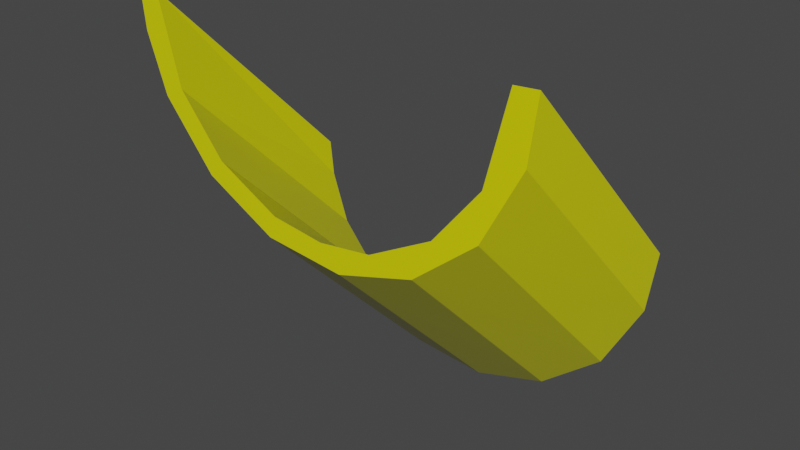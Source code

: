 # Source: pipe_incline_1_collision.blend  (saved by Blender 2.90.8; exported with 4.5.12 LTS)
import bpy
from mathutils import Matrix  # noqa: F401  (used for matrix-valued properties, if any)

bpy.ops.wm.read_factory_settings(use_empty=True)
scene = bpy.context.scene
scene.name = 'Scene'

# ---- collections
col_collection = bpy.data.collections.new('Collection'); scene.collection.children.link(col_collection)

# ---- materials (node trees are filled in below, after node groups)
mat_material_002 = bpy.data.materials.new('Material.002')
mat_material_002.use_transparent_shadow = False

# ---- material node trees
mat_material_002.use_nodes = True; mat_material_002.node_tree.nodes.clear()
_N = mat_material_002.node_tree.nodes; _L = mat_material_002.node_tree.links
n0 = _N.new('ShaderNodeBsdfPrincipled'); n0.name = 'Principled BSDF'; n0.location = (10, 300)
n0.distribution = 'GGX'
n0.subsurface_method = 'BURLEY'
n0.inputs[0].default_value = (0.8, 0.786, 0.0, 1.0)
n0.inputs[2].default_value = 0.2536
n0.inputs[3].default_value = 1.45
n0.inputs[13].default_value = 0.7947
n0.inputs[27].default_value = (0.0, 0.0, 0.0, 1.0)
n0.inputs[28].default_value = 1.0
n1 = _N.new('ShaderNodeOutputMaterial'); n1.name = 'Material Output'; n1.location = (300, 300)
_L.new(n0.outputs[0], n1.inputs[0])
n1.is_active_output = True

# ---- world
world_world = bpy.data.worlds.new('World'); scene.world = world_world
world_world.use_nodes = True; world_world.node_tree.nodes.clear()
_N = world_world.node_tree.nodes; _L = world_world.node_tree.links
n0 = _N.new('ShaderNodeOutputWorld'); n0.name = 'World Output'; n0.location = (300, 300)
n1 = _N.new('ShaderNodeBackground'); n1.name = 'Background'; n1.location = (10, 300)
n1.inputs[0].default_value = (0.05088, 0.05088, 0.05088, 1.0)
_L.new(n1.outputs[0], n0.inputs[0])
n0.is_active_output = True
world_world.color = (0.05088, 0.05088, 0.05088)
world_world.use_sun_shadow = False
world_world.sun_shadow_jitter_overblur = 0.0

# ---- meshes
me_cylinder_001 = bpy.data.meshes.new('Cylinder.001')
me_cylinder_001.from_pydata([(0.0, -0.006864, -0.5067), (0.0, 1.0, 0.5035), (0.1951, -0.02608, -0.5067), (0.3827, -0.08298, -0.5067), (0.3827, 0.9239, 0.5035), (0.9808, 0.1951, 0.5035), (-0.9967, 0.03381, 0.5035), (-0.9967, -0.9731, -0.5067), (-0.8841, 0.02999, 0.5035), (-0.1731, 0.87, 0.5035), (0.6272, 0.6272, 0.5035), (0.8315, 0.5556, 0.5035), (-0.8841, -0.9769, -0.5067), (-0.9967, -0.9731, -0.4975), (-0.9808, 0.1951, 0.5035), (-0.4928, 0.7376, 0.5035), (0.3395, 0.8195, 0.5035), (-0.8315, 0.5556, 0.5035), (0.1951, 0.9808, 0.5035), (-0.8841, -0.9769, -0.4975), (0.5556, 0.8315, 0.5035), (0.7071, 0.7071, 0.5035), (0.9239, 0.3827, 0.5035), (-0.9967, 0.03381, 0.4966), (-0.8841, 0.02999, 0.4966), (0.9966, -0.9721, -0.5067), (-0.5556, 0.8315, 0.5035), (-0.3827, 0.9239, 0.5035), (0.884, 0.03082, 0.5035), (0.884, -0.976, -0.5067), (0.9966, 0.03475, 0.5035), (0.9966, -0.9721, -0.4975), (-1.0, 9.281e-07, 0.5035), (0.884, -0.976, -0.4975), (0.9966, 0.03475, 0.4966), (0.884, 0.03082, 0.4966), (-0.4928, 0.7376, 0.4966), (-0.7071, 0.7071, 0.5035), (-0.5556, -0.1754, -0.5067), (0.8195, 0.3395, 0.4966), (-0.3827, -0.08298, -0.5067), (0.4928, 0.7376, 0.4966), (0.87, 0.1731, 0.4966), (0.8871, 5.937e-08, 0.4966), (-0.87, 0.1731, 0.4966), (-0.9239, 0.3827, 0.5035), (-0.1951, 0.9808, 0.5035), (0.6272, 0.6272, 0.4966), (0.7376, 0.4928, 0.4966), (-0.8315, -0.4513, -0.5067), (-0.8195, 0.3395, 0.4966), (-0.9808, -0.8118, -0.5067), (0.0, 1.0, 0.4966), (-0.9239, -0.6242, -0.5067), (0.3395, 0.8195, 0.4966), (-0.1951, -0.02608, -0.5067), (1.849e-08, -0.1198, -0.5067), (0.1731, -0.1369, -0.5067), (0.3395, -0.1873, -0.5067), (-0.3395, 0.8195, 0.4966), (0.6272, -0.3796, -0.5067), (1.757e-07, 0.8871, 0.4966), (0.8195, -0.6674, -0.5067), (0.87, -0.8338, -0.5067), (-0.7376, 0.4928, 0.4966), (0.9808, -0.8118, -0.5067), (0.8315, -0.4513, -0.5067), (0.9239, 0.3827, 0.4966), (-0.8195, -0.6674, -0.5067), (0.7071, 0.7071, 0.4966), (0.5556, 0.8315, 0.4966), (-0.8315, 0.5556, 0.4966), (-0.9808, 0.1951, 0.4966), (0.8315, 0.5556, 0.4966), (-0.1951, 0.9808, 0.4966), (0.7376, -0.514, -0.5067), (-0.1731, -0.1369, -0.5067), (-0.9239, 0.3827, 0.4966), (0.9808, 0.1951, 0.4966), (0.4928, -0.2693, -0.5067), (-0.6272, 0.6272, 0.4966), (-0.87, -0.8338, -0.5067), (0.1731, 0.87, 0.4966), (-0.7376, -0.514, -0.5067), (-0.3827, 0.9239, 0.4966), (-0.4928, -0.2693, -0.5067), (-0.3395, -0.1873, -0.5067), (-0.5556, 0.8315, 0.4966), (-0.7071, 0.7071, 0.4966), (0.1731, 0.87, 0.5035), (-1.0, 9.281e-07, 0.4966), (0.4928, 0.7376, 0.5035), (1.0, 3.697e-08, 0.4966), (0.7376, 0.4928, 0.5035), (0.8195, 0.3395, 0.5035), (0.87, 0.1731, 0.5035), (0.3827, 0.9239, 0.4966), (-0.6272, -0.3796, -0.5067), (0.1951, 0.9808, 0.4966), (-0.8871, 8.566e-07, 0.4966), (-0.1731, 0.87, 0.4966), (-0.4928, -0.2693, -0.4975), (0.8195, -0.6674, -0.4975), (-0.7071, -0.2998, -0.5067), (-1.0, -1.007, -0.5067), (0.4928, -0.2693, -0.4975), (0.9239, -0.6242, -0.5067), (0.7071, -0.2998, -0.5067), (0.5556, -0.1754, -0.5067), (0.87, -0.8338, -0.4975), (0.8871, -1.007, -0.4975), (-0.87, -0.8338, -0.4975), (0.1951, -0.02608, -0.4975), (-0.87, 0.1731, 0.5035), (-0.8195, 0.3395, 0.5035), (0.3827, -0.08298, -0.4975), (-0.6272, 0.6272, 0.5035), (1.0, -1.007, -0.4975), (-0.3395, 0.8195, 0.5035), (-1.0, -1.007, -0.4975), (1.762e-07, 0.8871, 0.5035), (-0.7071, -0.2998, -0.4975), (-0.5556, -0.1754, -0.4975), (-0.3827, -0.08298, -0.4975), (0.1731, -0.1369, -0.4975), (-0.6272, -0.3796, -0.4975), (0.6272, -0.3796, -0.4975), (-0.7376, 0.4928, 0.5035), (-0.8871, 8.566e-07, 0.5035), (0.7376, -0.514, -0.4975), (-0.8195, -0.6674, -0.4975), (0.9808, -0.8118, -0.4975), (-0.8871, -1.007, -0.5067), (-0.9239, -0.6242, -0.4975), (-0.1951, -0.02608, -0.4975), (0.0, -0.006864, -0.4975), (0.3395, -0.1873, -0.4975), (-0.3395, -0.1873, -0.4975), (1.918e-08, -0.1198, -0.4975), (0.8871, 5.937e-08, 0.5035), (-0.7376, -0.514, -0.4975), (1.0, -1.007, -0.5067), (-0.8871, -1.007, -0.4975), (0.8315, -0.4513, -0.4975), (-0.9808, -0.8118, -0.4975), (-0.8315, -0.4513, -0.4975), (0.5556, -0.1754, -0.4975), (0.7071, -0.2998, -0.4975), (0.8871, -1.007, -0.5067), (0.9239, -0.6242, -0.4975), (-0.1731, -0.1369, -0.4975), (1.0, 3.702e-08, 0.5035)], [], [(99, 24, 8, 128), (142, 19, 24, 99), (67, 22, 5, 78), (90, 32, 6, 23), (88, 37, 26, 87), (74, 46, 1, 52), (104, 7, 12, 132), (41, 47, 10, 91), (59, 100, 9, 118), (119, 90, 23, 13), (24, 44, 113, 8), (132, 12, 19, 142), (113, 14, 6, 8), (104, 119, 13, 7), (151, 30, 28, 139), (109, 33, 35, 42), (131, 78, 34, 31), (65, 25, 29, 63), (42, 35, 28, 95), (78, 5, 30, 34), (63, 29, 33, 109), (65, 131, 31, 25), (149, 67, 78, 131), (121, 88, 87, 122), (77, 45, 17, 71), (134, 74, 52, 135), (105, 126, 47, 41), (82, 54, 16, 89), (116, 37, 17, 127), (15, 26, 37, 116), (118, 27, 26, 15), (9, 46, 27, 118), (120, 1, 46, 9), (89, 18, 1, 120), (4, 18, 89, 16), (10, 21, 20, 91), (93, 11, 21, 10), (22, 11, 93, 94), (30, 5, 95, 28), (71, 17, 37, 88), (84, 27, 46, 74), (80, 36, 15, 116), (36, 59, 118, 15), (137, 150, 100, 59), (48, 39, 94, 93), (39, 42, 95, 94), (19, 111, 44, 24), (51, 53, 68, 81), (54, 41, 91, 16), (53, 49, 83, 68), (47, 48, 93, 10), (0, 2, 57, 56), (49, 103, 97, 83), (100, 61, 120, 9), (2, 3, 58, 57), (103, 38, 85, 97), (44, 50, 114, 113), (3, 108, 79, 58), (38, 40, 86, 85), (50, 64, 127, 114), (108, 107, 60, 79), (40, 55, 76, 86), (133, 77, 71, 145), (107, 66, 75, 60), (55, 0, 56, 76), (124, 136, 54, 82), (66, 106, 62, 75), (145, 71, 88, 121), (106, 65, 63, 62), (123, 84, 74, 134), (125, 101, 36, 80), (101, 137, 59, 36), (73, 11, 22, 67), (129, 102, 39, 48), (23, 6, 14, 72), (102, 109, 42, 39), (87, 26, 27, 84), (7, 51, 81, 12), (136, 105, 41, 54), (126, 129, 48, 47), (119, 104, 132, 142), (150, 138, 61, 100), (111, 130, 50, 44), (117, 110, 148, 141), (130, 140, 64, 50), (143, 73, 67, 149), (13, 23, 72, 144), (122, 87, 84, 123), (140, 125, 80, 64), (138, 124, 82, 61), (144, 72, 77, 133), (147, 69, 73, 143), (146, 70, 69, 147), (115, 96, 70, 146), (112, 98, 96, 115), (135, 52, 98, 112), (32, 90, 99, 128), (151, 139, 43, 92), (33, 110, 43, 35), (31, 34, 92, 117), (106, 149, 131, 65), (103, 121, 122, 38), (55, 134, 135, 0), (79, 60, 126, 105), (86, 76, 150, 137), (12, 81, 111, 19), (53, 133, 145, 49), (57, 58, 136, 124), (49, 145, 121, 103), (127, 17, 45, 114), (114, 45, 14, 113), (40, 123, 134, 55), (97, 85, 101, 125), (85, 86, 137, 101), (75, 62, 102, 129), (62, 63, 109, 102), (58, 79, 105, 136), (60, 75, 129, 126), (64, 80, 116, 127), (61, 82, 89, 120), (72, 14, 45, 77), (95, 5, 22, 94), (91, 20, 4, 16), (69, 21, 11, 73), (70, 20, 21, 69), (96, 4, 20, 70), (98, 18, 4, 96), (52, 1, 18, 98), (8, 6, 32, 128), (76, 56, 138, 150), (81, 68, 130, 111), (68, 83, 140, 130), (66, 143, 149, 106), (7, 13, 144, 51), (38, 122, 123, 40), (90, 119, 142, 99), (92, 43, 110, 117), (83, 97, 125, 140), (25, 141, 148, 29), (56, 57, 124, 138), (51, 144, 133, 53), (35, 43, 139, 28), (34, 30, 151, 92), (107, 147, 143, 66), (108, 146, 147, 107), (3, 115, 146, 108), (2, 112, 115, 3), (0, 135, 112, 2), (29, 148, 110, 33), (25, 31, 117, 141)])
_uv = me_cylinder_001.uv_layers.new(name='UVMap')
_uv.uv.foreach_set('vector', [0.25, 0.5, 0.2446, 0.5, 0.2446, 0.5, 0.25, 0.5, 0.25, 0.5, 0.2446, 0.5, 0.2446, 0.5, 0.25, 0.5, 0.8125, 0.9984, 0.8125, 1.0, 0.7812, 1.0, 0.7812, 0.9984, 0.25, 0.9984, 0.25, 1.0, 0.2446, 1.0, 0.2446, 0.9984, 0.125, 0.9984, 0.125, 1.0, 0.09375, 1.0, 0.09375, 0.9984, 0.03125, 0.9984, 0.03125, 1.0, 0.0, 1.0, 0.0, 0.9984, 0.25, 0.5, 0.2446, 0.5, 0.2446, 0.5, 0.25, 0.5, 0.9063, 0.5, 0.875, 0.5, 0.875, 0.5, 0.9062, 0.5, 0.0625, 0.5, 0.03125, 0.5, 0.03125, 0.5, 0.0625, 0.5, 0.25, 0.5022, 0.25, 0.9984, 0.2446, 0.9984, 0.2446, 0.5022, 0.2446, 0.5, 0.2188, 0.5, 0.2188, 0.5, 0.2446, 0.5, 0.25, 0.5, 0.2446, 0.5, 0.2446, 0.5, 0.25, 0.5, 0.0, 0.0, 0.0, 0.0, 0.0, 0.0, 0.0, 0.0, 0.25, 0.5, 0.25, 0.5022, 0.2446, 0.5022, 0.2446, 0.5, 0.4845, 0.2565, 0.4846, 0.2637, 0.7556, 0.5, 0.75, 0.5, 0.7812, 0.5, 0.7556, 0.5, 0.7556, 0.5, 0.7812, 0.5, 0.7813, 0.5022, 0.7812, 0.9984, 0.7556, 0.9984, 0.7556, 0.5022, 0.7812, 0.5, 0.7553, 0.5, 0.7556, 0.5, 0.7812, 0.5, 0.7812, 0.5, 0.7556, 0.5, 0.7556, 0.5, 0.7812, 0.5, 0.7812, 0.9984, 0.7812, 1.0, 0.7556, 1.0, 0.7556, 0.9984, 0.7812, 0.5, 0.7556, 0.5, 0.7556, 0.5, 0.7812, 0.5, 0.7812, 0.5, 0.7813, 0.5022, 0.7556, 0.5022, 0.7553, 0.5, 0.8125, 0.5022, 0.8125, 0.9984, 0.7812, 0.9984, 0.7813, 0.5022, 0.125, 0.5022, 0.125, 0.9984, 0.09375, 0.9984, 0.09375, 0.5022, 0.1875, 0.9984, 0.1875, 1.0, 0.1562, 1.0, 0.1562, 0.9984, 0.03125, 0.5022, 0.03125, 0.9984, 0.0, 0.9984, 0.0, 0.5022, 0.9062, 0.5, 0.875, 0.5, 0.875, 0.5, 0.9063, 0.5, 0.9688, 0.5, 0.9375, 0.5, 0.9375, 0.5, 0.9688, 0.5, 0.0, 0.0, 0.0, 0.0, 0.0, 0.0, 0.0, 0.0, 0.0, 0.0, 0.0, 0.0, 0.0, 0.0, 0.0, 0.0, 0.0, 0.0, 0.0, 0.0, 0.0, 0.0, 0.0, 0.0, 0.0, 0.0, 0.0, 0.0, 0.0, 0.0, 0.0, 0.0, 0.0, 0.0, 0.0, 0.0, 0.0, 0.0, 0.0, 0.0, 0.0, 0.0, 0.0, 0.0, 0.0, 0.0, 0.0, 0.0, 0.9375, 1.0, 0.9688, 1.0, 0.9688, 0.5, 0.9375, 0.5, 0.0, 0.0, 0.0, 0.0, 0.0, 0.0, 0.0, 0.0, 0.0, 0.0, 0.0, 0.0, 0.0, 0.0, 0.0, 0.0, 0.4717, 0.3418, 0.4496, 0.3833, 0.8438, 0.5, 0.8125, 0.5, 0.4846, 0.2637, 0.4854, 0.2968, 0.7812, 0.5, 0.7556, 0.5, 0.1562, 0.9984, 0.1562, 1.0, 0.125, 1.0, 0.125, 0.9984, 0.0625, 0.9984, 0.0625, 1.0, 0.03125, 1.0, 0.03125, 0.9984, 0.125, 0.5, 0.09375, 0.5, 0.09375, 0.5, 0.125, 0.5, 0.09375, 0.5, 0.0625, 0.5, 0.0625, 0.5, 0.09375, 0.5, 0.0625, 0.5, 0.03125, 0.5, 0.03125, 0.5, 0.0625, 0.5, 0.8438, 0.5, 0.8125, 0.5, 0.8125, 0.5, 0.8438, 0.5, 0.8125, 0.5, 0.7812, 0.5, 0.7812, 0.5, 0.8125, 0.5, 0.2446, 0.5, 0.2188, 0.5, 0.2188, 0.5, 0.2446, 0.5, 0.2188, 0.5, 0.1875, 0.5, 0.1875, 0.5, 0.2188, 0.5, 0.9375, 0.5, 0.9063, 0.5, 0.9062, 0.5, 0.9375, 0.5, 0.1875, 0.5, 0.1562, 0.5, 0.1562, 0.5, 0.1875, 0.5, 0.875, 0.5, 0.8438, 0.5, 0.8438, 0.5, 0.875, 0.5, 1.0, 0.5, 0.9688, 0.5, 0.9688, 0.5, 1.0, 0.5, 0.1562, 0.5, 0.125, 0.5, 0.125, 0.5, 0.1562, 0.5, 0.03125, 0.5, 0.0, 0.5, 0.0, 0.5, 0.03125, 0.5, 0.9688, 0.5, 0.9375, 0.5, 0.9375, 0.5, 0.9688, 0.5, 0.125, 0.5, 0.09375, 0.5, 0.09375, 0.5, 0.125, 0.5, 0.2188, 0.5, 0.1875, 0.5, 0.1875, 0.5, 0.2188, 0.5, 0.9375, 0.5, 0.9062, 0.5, 0.9062, 0.5, 0.9375, 0.5, 0.09375, 0.5, 0.0625, 0.5, 0.0625, 0.5, 0.09375, 0.5, 0.1875, 0.5, 0.1562, 0.5, 0.1562, 0.5, 0.1875, 0.5, 0.9062, 0.5, 0.875, 0.5, 0.875, 0.5, 0.9062, 0.5, 0.0625, 0.5, 0.03125, 0.5, 0.03125, 0.5, 0.0625, 0.5, 0.1875, 0.5022, 0.1875, 0.9984, 0.1562, 0.9984, 0.1562, 0.5022, 0.875, 0.5, 0.8438, 0.5, 0.8438, 0.5, 0.875, 0.5, 0.03125, 0.5, 0.0, 0.5, 0.0, 0.5, 0.03125, 0.5, 0.9688, 0.5, 0.9375, 0.5, 0.9375, 0.5, 0.9688, 0.5, 0.8438, 0.5, 0.8125, 0.5, 0.8125, 0.5, 0.8438, 0.5, 0.1562, 0.5022, 0.1562, 0.9984, 0.125, 0.9984, 0.125, 0.5022, 0.8125, 0.5, 0.7812, 0.5, 0.7812, 0.5, 0.8125, 0.5, 0.0625, 0.5022, 0.0625, 0.9984, 0.03125, 0.9984, 0.03125, 0.5022, 0.125, 0.5, 0.09375, 0.5, 0.09375, 0.5, 0.125, 0.5, 0.09375, 0.5, 0.0625, 0.5, 0.0625, 0.5, 0.09375, 0.5, 0.8438, 0.9984, 0.8438, 1.0, 0.8125, 1.0, 0.8125, 0.9984, 0.8438, 0.5, 0.8125, 0.5, 0.8125, 0.5, 0.8438, 0.5, 0.2446, 0.9984, 0.2446, 1.0, 0.2188, 1.0, 0.2188, 0.9984, 0.8125, 0.5, 0.7812, 0.5, 0.7812, 0.5, 0.8125, 0.5, 0.09375, 0.9984, 0.09375, 1.0, 0.0625, 1.0, 0.0625, 0.9984, 0.2446, 0.5, 0.2188, 0.5, 0.2188, 0.5, 0.2446, 0.5, 0.9375, 0.5, 0.9062, 0.5, 0.9063, 0.5, 0.9375, 0.5, 0.875, 0.5, 0.8438, 0.5, 0.8438, 0.5, 0.875, 0.5, 0.2489, 0.4978, 0.25, 0.5, 0.25, 0.5, 0.2489, 0.4978, 0.03125, 0.5, 0.0, 0.5, 0.0, 0.5, 0.03125, 0.5, 0.2188, 0.5, 0.1875, 0.5, 0.1875, 0.5, 0.2188, 0.5, 0.7489, 0.4989, 0.75, 0.5, 0.75, 0.5, 0.75, 0.5, 0.1875, 0.5, 0.1563, 0.5, 0.1562, 0.5, 0.1875, 0.5, 0.8438, 0.5022, 0.8438, 0.9984, 0.8125, 0.9984, 0.8125, 0.5022, 0.2446, 0.5022, 0.2446, 0.9984, 0.2188, 0.9984, 0.2188, 0.5022, 0.09375, 0.5022, 0.09375, 0.9984, 0.0625, 0.9984, 0.0625, 0.5022, 0.1563, 0.5, 0.125, 0.5, 0.125, 0.5, 0.1562, 0.5, 1.0, 0.5, 0.9688, 0.5, 0.9688, 0.5, 1.0, 0.5, 0.2188, 0.5022, 0.2188, 0.9984, 0.1875, 0.9984, 0.1875, 0.5022, 0.875, 0.5022, 0.875, 0.9984, 0.8438, 0.9984, 0.8438, 0.5022, 0.9062, 0.5022, 0.9062, 0.9984, 0.875, 0.9984, 0.875, 0.5022, 0.9375, 0.5022, 0.9375, 0.9984, 0.9062, 0.9984, 0.9062, 0.5022, 0.9688, 0.5022, 0.9688, 0.9984, 0.9375, 0.9984, 0.9375, 0.5022, 1.0, 0.5022, 1.0, 0.9984, 0.9688, 0.9984, 0.9688, 0.5022, 0.0, 0.0, 0.0008177, 0.001635, 0.0008177, 0.001635, 0.0, 0.0, 0.49, 0.25, 0.75, 0.5, 0.75, 0.5, 0.4909, 0.2508, 0.7556, 0.5, 0.75, 0.5, 0.75, 0.5, 0.7556, 0.5, 0.7556, 0.5022, 0.7556, 0.9984, 0.75, 0.9984, 0.75, 0.5022, 0.8125, 0.5, 0.8125, 0.5022, 0.7813, 0.5022, 0.7812, 0.5, 0.125, 0.5, 0.125, 0.5022, 0.09375, 0.5022, 0.09375, 0.5, 0.03125, 0.5, 0.03125, 0.5022, 0.0, 0.5022, 0.0, 0.5, 0.9062, 0.5, 0.875, 0.5, 0.875, 0.5, 0.9062, 0.5, 0.0625, 0.5, 0.03125, 0.5, 0.03125, 0.5, 0.0625, 0.5, 0.2446, 0.5, 0.2188, 0.5, 0.2188, 0.5, 0.2446, 0.5, 0.1875, 0.5, 0.1875, 0.5022, 0.1562, 0.5022, 0.1562, 0.5, 0.9688, 0.5, 0.9375, 0.5, 0.9375, 0.5, 0.9688, 0.5, 0.1562, 0.5, 0.1562, 0.5022, 0.125, 0.5022, 0.125, 0.5, 0.0, 0.0, 0.0, 0.0, 0.0, 0.0, 0.0, 0.0, 0.0, 0.0, 0.0, 0.0, 0.0, 0.0, 0.0, 0.0, 0.0625, 0.5, 0.0625, 0.5022, 0.03125, 0.5022, 0.03125, 0.5, 0.125, 0.5, 0.09375, 0.5, 0.09375, 0.5, 0.125, 0.5, 0.09375, 0.5, 0.0625, 0.5, 0.0625, 0.5, 0.09375, 0.5, 0.8438, 0.5, 0.8125, 0.5, 0.8125, 0.5, 0.8438, 0.5, 0.8125, 0.5, 0.7812, 0.5, 0.7812, 0.5, 0.8125, 0.5, 0.9375, 0.5, 0.9062, 0.5, 0.9062, 0.5, 0.9375, 0.5, 0.875, 0.5, 0.8438, 0.5, 0.8438, 0.5, 0.875, 0.5, 0.1562, 0.5, 0.125, 0.5, 0.125, 0.5, 0.1562, 0.5, 1.0, 0.5, 0.9688, 0.5, 0.9688, 0.5, 1.0, 0.5, 0.2188, 0.9984, 0.2188, 1.0, 0.1875, 1.0, 0.1875, 0.9984, 0.0, 0.0, 0.0, 0.0, 0.0, 0.0, 0.0, 0.0, 0.0, 0.0, 0.0, 0.0, 0.0, 0.0, 0.0, 0.0, 0.875, 0.9984, 0.875, 1.0, 0.8438, 1.0, 0.8438, 0.9984, 0.9062, 0.9984, 0.9062, 1.0, 0.875, 1.0, 0.875, 0.9984, 0.9375, 0.9984, 0.9375, 1.0, 0.9062, 1.0, 0.9062, 0.9984, 0.9688, 0.9984, 0.9688, 1.0, 0.9375, 1.0, 0.9375, 0.9984, 1.0, 0.9984, 1.0, 1.0, 0.9688, 1.0, 0.9688, 0.9984, 0.0, 0.0, 0.0, 0.0, 0.0, 0.0, 0.0, 0.0, 0.03125, 0.5, 0.0, 0.5, 0.0, 0.5, 0.03125, 0.5, 0.2188, 0.5, 0.1875, 0.5, 0.1875, 0.5, 0.2188, 0.5, 0.1875, 0.5, 0.1562, 0.5, 0.1563, 0.5, 0.1875, 0.5, 0.8438, 0.5, 0.8438, 0.5022, 0.8125, 0.5022, 0.8125, 0.5, 0.2446, 0.5, 0.2446, 0.5022, 0.2188, 0.5022, 0.2188, 0.5, 0.09375, 0.5, 0.09375, 0.5022, 0.0625, 0.5022, 0.0625, 0.5, 0.0008177, 0.001635, 0.2489, 0.4978, 0.2489, 0.4978, 0.0008177, 0.001635, 0.4909, 0.2508, 0.75, 0.5, 0.75, 0.5, 0.7489, 0.4989, 0.1562, 0.5, 0.125, 0.5, 0.125, 0.5, 0.1563, 0.5, 0.7553, 0.5, 0.7494, 0.5, 0.75, 0.5, 0.7556, 0.5, 1.0, 0.5, 0.9688, 0.5, 0.9688, 0.5, 1.0, 0.5, 0.2188, 0.5, 0.2188, 0.5022, 0.1875, 0.5022, 0.1875, 0.5, 0.7556, 0.5, 0.75, 0.5, 0.75, 0.5, 0.7556, 0.5, 0.7556, 0.9984, 0.7556, 1.0, 0.75, 1.0, 0.75, 0.9984, 0.875, 0.5, 0.875, 0.5022, 0.8438, 0.5022, 0.8438, 0.5, 0.9062, 0.5, 0.9062, 0.5022, 0.875, 0.5022, 0.875, 0.5, 0.9375, 0.5, 0.9375, 0.5022, 0.9062, 0.5022, 0.9062, 0.5, 0.9688, 0.5, 0.9688, 0.5022, 0.9375, 0.5022, 0.9375, 0.5, 1.0, 0.5, 1.0, 0.5022, 0.9688, 0.5022, 0.9688, 0.5, 0.7556, 0.5, 0.75, 0.5, 0.75, 0.5, 0.7556, 0.5, 0.7553, 0.5, 0.7556, 0.5022, 0.75, 0.5022, 0.75, 0.5])
me_cylinder_001.materials.append(mat_material_002)
me_cylinder_001.use_remesh_fix_poles = True
me_cylinder_001.use_remesh_preserve_attributes = False
me_cylinder_001.use_mirror_vertex_groups = False
me_cylinder_001.update()

# ---- objects
ob_pipe_incline_1_collision = bpy.data.objects.new('pipe incline 1 collision', me_cylinder_001)

# ---- transforms, parenting, visibility, modifiers, constraints
ob_pipe_incline_1_collision.location = (0.0, 0.0, 0.5)
ob_pipe_incline_1_collision.rotation_euler = (-1.571, -0.0, 0.0)
ob_pipe_incline_1_collision.scale = (0.5, 0.5, 0.5)
ob_pipe_incline_1_collision.lineart.crease_threshold = 0.0
_m = ob_pipe_incline_1_collision.modifiers.new('Decimate', 'DECIMATE')
_m.ratio = 0.25

# ---- collection membership
col_collection.objects.link(ob_pipe_incline_1_collision)

# ---- scene / render settings (as saved in the file)
scene.frame_start = 1; scene.frame_end = 250; scene.frame_set(1)
scene.render.engine = 'BLENDER_EEVEE_NEXT'
scene.cycles.use_denoising = False
scene.cycles.samples = 128
scene.cycles.sampling_pattern = 'TABULATED_SOBOL'
scene.cycles.use_adaptive_sampling = False
scene.cycles.use_light_tree = False
scene.view_settings.view_transform = 'Filmic'
bpy.context.view_layer.update()

# ---- added for rendering (the .blend has no active camera and no usable light): camera, sun
cam_auto = bpy.data.cameras.new('AutoCamera')
cam_auto.lens = 50.0
cam_auto.sensor_width = 36.0
cam_auto.clip_end = 1000.0
ob_auto_camera = bpy.data.objects.new('AutoCamera', cam_auto)
scene.collection.objects.link(ob_auto_camera)
ob_auto_camera.location = (1.3923, -1.67153, 1.61591)
ob_auto_camera.rotation_euler = (1.09748, -7.21219e-08, 0.694738)
scene.camera = ob_auto_camera
light_auto_sun = bpy.data.lights.new('AutoSun', 'SUN')
light_auto_sun.energy = 3.0
light_auto_sun.angle = 0.0523599
ob_auto_sun = bpy.data.objects.new('AutoSun', light_auto_sun)
scene.collection.objects.link(ob_auto_sun)
ob_auto_sun.rotation_euler = (0.872665, 0.174533, 0.523599)
bpy.context.view_layer.update()
